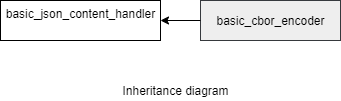

The diagram above was exported from draw.io. Its source (the exported page's mxGraphModel, read from the mxfile embedded in the PNG):
<mxGraphModel dx="923" dy="352" grid="1" gridSize="10" guides="1" tooltips="1" connect="1" arrows="1" fold="1" page="1" pageScale="1" pageWidth="850" pageHeight="1100" math="0" shadow="0">
  <root>
    <mxCell id="0" />
    <mxCell id="1" parent="0" />
    <mxCell id="ENTxnKQSh2CqKtWMmYxJ-1" value="basic_json_content_handler&lt;br&gt;&lt;br&gt;" style="rounded=0;whiteSpace=wrap;html=1;" parent="1" vertex="1">
      <mxGeometry x="80" y="120" width="160" height="40" as="geometry" />
    </mxCell>
    <mxCell id="ENTxnKQSh2CqKtWMmYxJ-7" value="basic_cbor_encoder&lt;br&gt;" style="rounded=0;whiteSpace=wrap;html=1;fillColor=#eeeeee;strokeColor=#36393d;" parent="1" vertex="1">
      <mxGeometry x="280" y="120" width="140" height="40" as="geometry" />
    </mxCell>
    <mxCell id="ENTxnKQSh2CqKtWMmYxJ-8" value="" style="endArrow=classic;html=1;exitX=0;exitY=0.5;exitDx=0;exitDy=0;entryX=1;entryY=0.5;entryDx=0;entryDy=0;" parent="1" source="ENTxnKQSh2CqKtWMmYxJ-7" target="ENTxnKQSh2CqKtWMmYxJ-1" edge="1">
      <mxGeometry width="50" height="50" relative="1" as="geometry">
        <mxPoint x="40" y="230" as="sourcePoint" />
        <mxPoint x="90" y="180" as="targetPoint" />
      </mxGeometry>
    </mxCell>
    <mxCell id="gvMh2KNXaReg-WQKevKe-7" value="Inheritance diagram" style="text;html=1;strokeColor=none;fillColor=none;align=center;verticalAlign=middle;whiteSpace=wrap;rounded=0;" parent="1" vertex="1">
      <mxGeometry x="190" y="200" width="130" height="20" as="geometry" />
    </mxCell>
  </root>
</mxGraphModel>